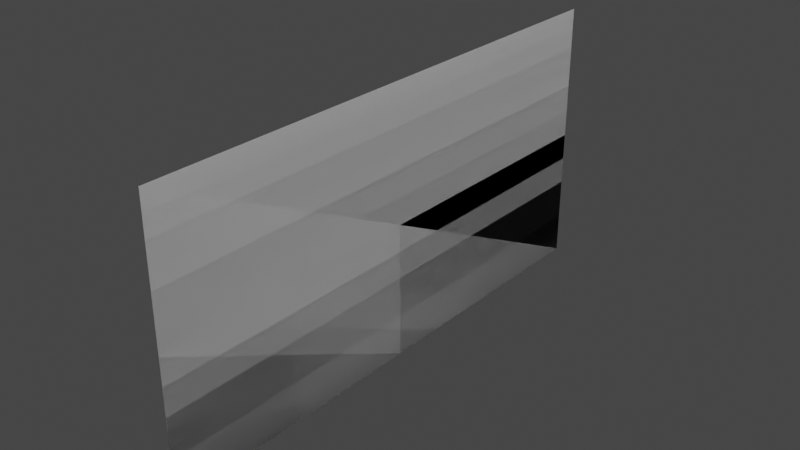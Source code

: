 # Source: tree_billboards.blend  (saved by Blender 3.5.10; exported with 4.5.12 LTS)
import bpy
from mathutils import Matrix  # noqa: F401  (used for matrix-valued properties, if any)

bpy.ops.wm.read_factory_settings(use_empty=True)
scene = bpy.context.scene
scene.name = 'Scene'

# ---- collections
col_collection = bpy.data.collections.new('Collection'); scene.collection.children.link(col_collection)

# ---- world
world_world = bpy.data.worlds.new('World'); scene.world = world_world
world_world.use_nodes = True; world_world.node_tree.nodes.clear()
_N = world_world.node_tree.nodes; _L = world_world.node_tree.links
n0 = _N.new('ShaderNodeOutputWorld'); n0.name = 'World Output'; n0.location = (300, 300)
n1 = _N.new('ShaderNodeBackground'); n1.name = 'Background'; n1.location = (10, 300)
n1.inputs[0].default_value = (0.05088, 0.05088, 0.05088, 1.0)
_L.new(n1.outputs[0], n0.inputs[0])
n0.is_active_output = True
world_world.color = (0.05088, 0.05088, 0.05088)
world_world.use_sun_shadow = False
world_world.sun_shadow_jitter_overblur = 0.0

# ---- meshes
me_tree_billboard_top = bpy.data.meshes.new('Tree Billboard Top')
me_tree_billboard_top.from_pydata([(-2.0, 0.0, -4.371e-08), (0.0, 0.0, -4.371e-08), (-2.0, 4.0, -4.371e-08), (0.0, 4.0, -4.371e-08)], [], [(0, 1, 3, 2)])
_uv = me_tree_billboard_top.uv_layers.new(name='UVMap')
_uv.uv.foreach_set('vector', [0.000106, 1.0, 0.0001061, 0.5, 1.0, 0.5, 1.0, 1.0])
me_tree_billboard_top.update()
me_tree_billboard_bottom = bpy.data.meshes.new('Tree Billboard Bottom')
me_tree_billboard_bottom.from_pydata([(-2.0, 0.0, -4.371e-08), (0.0, 0.0, -4.371e-08), (-2.0, 4.0, -4.371e-08), (0.0, 4.0, -4.371e-08)], [], [(0, 1, 3, 2)])
_uv = me_tree_billboard_bottom.uv_layers.new(name='UVMap')
_uv.uv.foreach_set('vector', [0.000106, 0.5, 0.0001061, 3.529e-05, 1.0, 3.541e-05, 1.0, 0.5])
me_tree_billboard_bottom.update()

# ---- objects
ob_tree_billboard_top = bpy.data.objects.new('Tree Billboard Top', me_tree_billboard_top)
ob_tree_billboard_bottom = bpy.data.objects.new('Tree Billboard Bottom', me_tree_billboard_bottom)

# ---- transforms, parenting, visibility, modifiers, constraints
ob_tree_billboard_top.location = (0.0, 0.0, 0.0)
ob_tree_billboard_top.rotation_euler = (0.0, 1.571, 0.0)
ob_tree_billboard_bottom.location = (0.0, 0.0, 0.0)
ob_tree_billboard_bottom.rotation_euler = (0.0, 1.571, 0.0)

# ---- collection membership
col_collection.objects.link(ob_tree_billboard_top)
col_collection.objects.link(ob_tree_billboard_bottom)

# ---- scene / render settings (as saved in the file)
scene.frame_start = 1; scene.frame_end = 250; scene.frame_set(1)
scene.render.engine = 'BLENDER_EEVEE_NEXT'
scene.cycles.sampling_pattern = 'TABULATED_SOBOL'
scene.view_settings.view_transform = 'Filmic'
bpy.context.view_layer.update()

# ---- added for rendering (the .blend has no active camera and no usable light): camera, sun
cam_auto = bpy.data.cameras.new('AutoCamera')
cam_auto.lens = 50.0
cam_auto.sensor_width = 36.0
cam_auto.clip_end = 1000.0
ob_auto_camera = bpy.data.objects.new('AutoCamera', cam_auto)
scene.collection.objects.link(ob_auto_camera)
ob_auto_camera.location = (4.13773, -2.96528, 4.31018)
ob_auto_camera.rotation_euler = (1.09748, -7.21219e-08, 0.694738)
scene.camera = ob_auto_camera
light_auto_sun = bpy.data.lights.new('AutoSun', 'SUN')
light_auto_sun.energy = 3.0
light_auto_sun.angle = 0.0523599
ob_auto_sun = bpy.data.objects.new('AutoSun', light_auto_sun)
scene.collection.objects.link(ob_auto_sun)
ob_auto_sun.rotation_euler = (0.872665, 0.174533, 0.523599)
bpy.context.view_layer.update()
